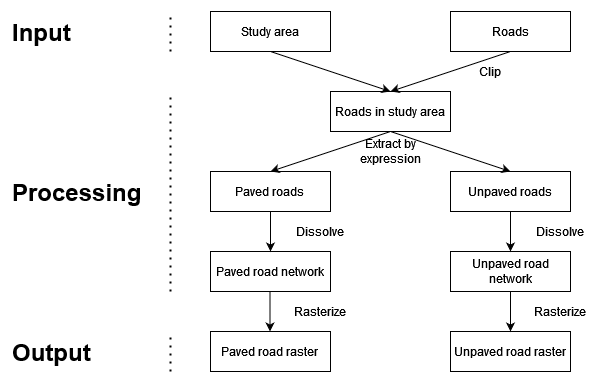

The diagram above was exported from draw.io. Its source (the exported page's mxGraphModel, read from the mxfile embedded in the PNG):
<mxGraphModel dx="1562" dy="854" grid="1" gridSize="10" guides="1" tooltips="1" connect="1" arrows="1" fold="1" page="0" pageScale="1" pageWidth="850" pageHeight="1100" math="0" shadow="0">
  <root>
    <mxCell id="0" />
    <mxCell id="1" parent="0" />
    <mxCell id="ySlDb-rM-HuEXQJ25sTJ-1" value="Study area" style="rounded=0;whiteSpace=wrap;html=1;" parent="1" vertex="1">
      <mxGeometry x="240" y="40" width="120" height="40" as="geometry" />
    </mxCell>
    <mxCell id="ySlDb-rM-HuEXQJ25sTJ-4" value="&lt;div&gt;Roads&lt;/div&gt;" style="rounded=0;whiteSpace=wrap;html=1;" parent="1" vertex="1">
      <mxGeometry x="480" y="40" width="120" height="40" as="geometry" />
    </mxCell>
    <mxCell id="ySlDb-rM-HuEXQJ25sTJ-10" value="&lt;h1 style=&quot;margin-top: 0px;&quot;&gt;Input&lt;/h1&gt;" style="text;html=1;whiteSpace=wrap;overflow=hidden;rounded=0;" parent="1" vertex="1">
      <mxGeometry x="40" y="40" width="70" height="40" as="geometry" />
    </mxCell>
    <mxCell id="ySlDb-rM-HuEXQJ25sTJ-19" value="Roads in study area" style="rounded=0;whiteSpace=wrap;html=1;" parent="1" vertex="1">
      <mxGeometry x="360" y="120" width="120" height="40" as="geometry" />
    </mxCell>
    <mxCell id="ySlDb-rM-HuEXQJ25sTJ-20" value="" style="endArrow=classic;html=1;rounded=0;entryX=0.5;entryY=0;entryDx=0;entryDy=0;exitX=0.5;exitY=1;exitDx=0;exitDy=0;" parent="1" source="ySlDb-rM-HuEXQJ25sTJ-1" target="ySlDb-rM-HuEXQJ25sTJ-19" edge="1">
      <mxGeometry width="50" height="50" relative="1" as="geometry">
        <mxPoint x="300" y="160" as="sourcePoint" />
        <mxPoint x="450" y="300" as="targetPoint" />
      </mxGeometry>
    </mxCell>
    <mxCell id="ySlDb-rM-HuEXQJ25sTJ-21" value="" style="endArrow=classic;html=1;rounded=0;entryX=0.5;entryY=0;entryDx=0;entryDy=0;exitX=0.5;exitY=1;exitDx=0;exitDy=0;" parent="1" source="ySlDb-rM-HuEXQJ25sTJ-4" target="ySlDb-rM-HuEXQJ25sTJ-19" edge="1">
      <mxGeometry width="50" height="50" relative="1" as="geometry">
        <mxPoint x="540" y="160" as="sourcePoint" />
        <mxPoint x="450" y="300" as="targetPoint" />
      </mxGeometry>
    </mxCell>
    <mxCell id="ySlDb-rM-HuEXQJ25sTJ-23" value="Clip" style="text;html=1;align=center;verticalAlign=middle;whiteSpace=wrap;rounded=0;" parent="1" vertex="1">
      <mxGeometry x="490" y="80" width="60" height="40" as="geometry" />
    </mxCell>
    <mxCell id="ySlDb-rM-HuEXQJ25sTJ-24" value="&lt;div&gt;Paved roads&lt;br&gt;&lt;/div&gt;" style="rounded=0;whiteSpace=wrap;html=1;" parent="1" vertex="1">
      <mxGeometry x="240" y="200" width="120" height="40" as="geometry" />
    </mxCell>
    <mxCell id="ySlDb-rM-HuEXQJ25sTJ-25" value="" style="endArrow=classic;html=1;rounded=0;entryX=0.5;entryY=0;entryDx=0;entryDy=0;exitX=0.5;exitY=1;exitDx=0;exitDy=0;" parent="1" source="ySlDb-rM-HuEXQJ25sTJ-19" target="ySlDb-rM-HuEXQJ25sTJ-24" edge="1">
      <mxGeometry width="50" height="50" relative="1" as="geometry">
        <mxPoint x="400" y="270" as="sourcePoint" />
        <mxPoint x="450" y="220" as="targetPoint" />
      </mxGeometry>
    </mxCell>
    <mxCell id="ySlDb-rM-HuEXQJ25sTJ-27" value="Extract by expression" style="text;html=1;align=center;verticalAlign=middle;whiteSpace=wrap;rounded=0;" parent="1" vertex="1">
      <mxGeometry x="390" y="160" width="60" height="40" as="geometry" />
    </mxCell>
    <mxCell id="ySlDb-rM-HuEXQJ25sTJ-28" value="Unpaved roads" style="rounded=0;whiteSpace=wrap;html=1;" parent="1" vertex="1">
      <mxGeometry x="480" y="200" width="120" height="40" as="geometry" />
    </mxCell>
    <mxCell id="ySlDb-rM-HuEXQJ25sTJ-29" value="" style="endArrow=classic;html=1;rounded=0;entryX=0.5;entryY=0;entryDx=0;entryDy=0;exitX=0.5;exitY=1;exitDx=0;exitDy=0;" parent="1" target="ySlDb-rM-HuEXQJ25sTJ-28" edge="1" source="ySlDb-rM-HuEXQJ25sTJ-19">
      <mxGeometry width="50" height="50" relative="1" as="geometry">
        <mxPoint x="420" y="240" as="sourcePoint" />
        <mxPoint x="450" y="300" as="targetPoint" />
      </mxGeometry>
    </mxCell>
    <mxCell id="ySlDb-rM-HuEXQJ25sTJ-31" value="&lt;h1 style=&quot;margin-top: 0px;&quot;&gt;Output&lt;/h1&gt;" style="text;html=1;whiteSpace=wrap;overflow=hidden;rounded=0;" parent="1" vertex="1">
      <mxGeometry x="40" y="360" width="100" height="40" as="geometry" />
    </mxCell>
    <mxCell id="ySlDb-rM-HuEXQJ25sTJ-33" value="&lt;h1 style=&quot;margin-top: 0px;&quot;&gt;Processing&lt;/h1&gt;" style="text;html=1;whiteSpace=wrap;overflow=hidden;rounded=0;" parent="1" vertex="1">
      <mxGeometry x="40" y="200" width="140" height="40" as="geometry" />
    </mxCell>
    <mxCell id="ySlDb-rM-HuEXQJ25sTJ-34" value="" style="endArrow=none;dashed=1;html=1;dashPattern=1 3;strokeWidth=2;rounded=0;" parent="1" edge="1">
      <mxGeometry width="50" height="50" relative="1" as="geometry">
        <mxPoint x="200" y="80" as="sourcePoint" />
        <mxPoint x="200" y="40" as="targetPoint" />
      </mxGeometry>
    </mxCell>
    <mxCell id="ySlDb-rM-HuEXQJ25sTJ-35" value="" style="endArrow=none;dashed=1;html=1;dashPattern=1 3;strokeWidth=2;rounded=0;" parent="1" edge="1">
      <mxGeometry width="50" height="50" relative="1" as="geometry">
        <mxPoint x="200" y="320" as="sourcePoint" />
        <mxPoint x="200" y="120" as="targetPoint" />
      </mxGeometry>
    </mxCell>
    <mxCell id="ySlDb-rM-HuEXQJ25sTJ-36" value="" style="endArrow=none;dashed=1;html=1;dashPattern=1 3;strokeWidth=2;rounded=0;" parent="1" edge="1">
      <mxGeometry width="50" height="50" relative="1" as="geometry">
        <mxPoint x="200" y="400" as="sourcePoint" />
        <mxPoint x="200" y="360" as="targetPoint" />
      </mxGeometry>
    </mxCell>
    <mxCell id="F4ECQrgydBbqS2Zxhh-0-1" value="&lt;div&gt;Paved road network&lt;/div&gt;" style="rounded=0;whiteSpace=wrap;html=1;" vertex="1" parent="1">
      <mxGeometry x="240" y="280" width="120" height="40" as="geometry" />
    </mxCell>
    <mxCell id="F4ECQrgydBbqS2Zxhh-0-2" value="Unpaved road network" style="rounded=0;whiteSpace=wrap;html=1;" vertex="1" parent="1">
      <mxGeometry x="480" y="280" width="120" height="40" as="geometry" />
    </mxCell>
    <mxCell id="F4ECQrgydBbqS2Zxhh-0-3" value="" style="endArrow=classic;html=1;rounded=0;entryX=0.5;entryY=0;entryDx=0;entryDy=0;exitX=0.5;exitY=1;exitDx=0;exitDy=0;" edge="1" parent="1" source="ySlDb-rM-HuEXQJ25sTJ-24" target="F4ECQrgydBbqS2Zxhh-0-1">
      <mxGeometry width="50" height="50" relative="1" as="geometry">
        <mxPoint x="300" y="360" as="sourcePoint" />
        <mxPoint x="350" y="310" as="targetPoint" />
      </mxGeometry>
    </mxCell>
    <mxCell id="F4ECQrgydBbqS2Zxhh-0-5" value="" style="endArrow=classic;html=1;rounded=0;entryX=0.5;entryY=0;entryDx=0;entryDy=0;exitX=0.5;exitY=1;exitDx=0;exitDy=0;" edge="1" parent="1">
      <mxGeometry width="50" height="50" relative="1" as="geometry">
        <mxPoint x="540" y="240" as="sourcePoint" />
        <mxPoint x="540" y="280" as="targetPoint" />
      </mxGeometry>
    </mxCell>
    <mxCell id="F4ECQrgydBbqS2Zxhh-0-6" value="Dissolve" style="text;html=1;align=center;verticalAlign=middle;whiteSpace=wrap;rounded=0;" vertex="1" parent="1">
      <mxGeometry x="320" y="240" width="60" height="40" as="geometry" />
    </mxCell>
    <mxCell id="F4ECQrgydBbqS2Zxhh-0-8" value="Dissolve" style="text;html=1;align=center;verticalAlign=middle;whiteSpace=wrap;rounded=0;" vertex="1" parent="1">
      <mxGeometry x="560" y="240" width="60" height="40" as="geometry" />
    </mxCell>
    <mxCell id="F4ECQrgydBbqS2Zxhh-0-9" value="&lt;div&gt;Paved road raster&lt;br&gt;&lt;/div&gt;" style="rounded=0;whiteSpace=wrap;html=1;" vertex="1" parent="1">
      <mxGeometry x="240" y="360" width="120" height="40" as="geometry" />
    </mxCell>
    <mxCell id="F4ECQrgydBbqS2Zxhh-0-10" value="&lt;div&gt;Unpaved road raster&lt;br&gt;&lt;/div&gt;" style="rounded=0;whiteSpace=wrap;html=1;" vertex="1" parent="1">
      <mxGeometry x="480" y="360" width="120" height="40" as="geometry" />
    </mxCell>
    <mxCell id="F4ECQrgydBbqS2Zxhh-0-11" value="" style="endArrow=classic;html=1;rounded=0;entryX=0.5;entryY=0;entryDx=0;entryDy=0;exitX=0.5;exitY=1;exitDx=0;exitDy=0;" edge="1" parent="1">
      <mxGeometry width="50" height="50" relative="1" as="geometry">
        <mxPoint x="299.5" y="320" as="sourcePoint" />
        <mxPoint x="299.5" y="360" as="targetPoint" />
      </mxGeometry>
    </mxCell>
    <mxCell id="F4ECQrgydBbqS2Zxhh-0-12" value="" style="endArrow=classic;html=1;rounded=0;entryX=0.5;entryY=0;entryDx=0;entryDy=0;exitX=0.5;exitY=1;exitDx=0;exitDy=0;" edge="1" parent="1">
      <mxGeometry width="50" height="50" relative="1" as="geometry">
        <mxPoint x="540" y="320" as="sourcePoint" />
        <mxPoint x="540" y="360" as="targetPoint" />
      </mxGeometry>
    </mxCell>
    <mxCell id="F4ECQrgydBbqS2Zxhh-0-13" value="Rasterize" style="text;html=1;align=center;verticalAlign=middle;whiteSpace=wrap;rounded=0;" vertex="1" parent="1">
      <mxGeometry x="320" y="320" width="60" height="40" as="geometry" />
    </mxCell>
    <mxCell id="F4ECQrgydBbqS2Zxhh-0-15" value="Rasterize" style="text;html=1;align=center;verticalAlign=middle;whiteSpace=wrap;rounded=0;" vertex="1" parent="1">
      <mxGeometry x="560" y="320" width="60" height="40" as="geometry" />
    </mxCell>
  </root>
</mxGraphModel>